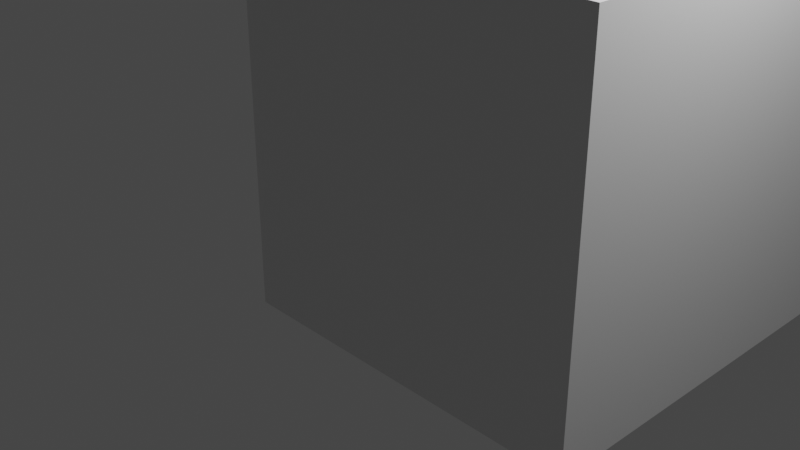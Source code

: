 # Source: gr_terKrebs.blend  (saved by Blender 2.91.10; exported with 4.5.12 LTS)
import bpy
from mathutils import Matrix  # noqa: F401  (used for matrix-valued properties, if any)

bpy.ops.wm.read_factory_settings(use_empty=True)
scene = bpy.context.scene
scene.name = 'Scene'

# ---- collections
col_collection = bpy.data.collections.new('Collection'); scene.collection.children.link(col_collection)

# ---- materials (node trees are filled in below, after node groups)
mat_material = bpy.data.materials.new('Material')
mat_material.alpha_threshold = 0.0
mat_material.use_transparent_shadow = False
mat_material.line_color = (0.0, 0.0, 0.0, 1.0)
mat_material_001 = bpy.data.materials.new('Material.001')
mat_material_001.alpha_threshold = 0.0
mat_material_001.use_transparent_shadow = False
mat_material_001.line_color = (0.0, 0.0, 0.0, 1.0)
mat_material_002 = bpy.data.materials.new('Material.002')
mat_material_002.alpha_threshold = 0.0
mat_material_002.use_transparent_shadow = False
mat_material_002.line_color = (0.0, 0.0, 0.0, 1.0)
mat_material_003 = bpy.data.materials.new('Material.003')
mat_material_003.alpha_threshold = 0.0
mat_material_003.use_transparent_shadow = False
mat_material_003.line_color = (0.0, 0.0, 0.0, 1.0)
mat_material_004 = bpy.data.materials.new('Material.004')
mat_material_004.alpha_threshold = 0.0
mat_material_004.use_transparent_shadow = False
mat_material_004.line_color = (0.0, 0.0, 0.0, 1.0)
mat_material_005 = bpy.data.materials.new('Material.005')
mat_material_005.alpha_threshold = 0.0
mat_material_005.use_transparent_shadow = False
mat_material_005.line_color = (0.0, 0.0, 0.0, 1.0)
mat_material_006 = bpy.data.materials.new('Material.006')
mat_material_006.alpha_threshold = 0.0
mat_material_006.use_transparent_shadow = False
mat_material_006.line_color = (0.0, 0.0, 0.0, 1.0)
mat_material_007 = bpy.data.materials.new('Material.007')
mat_material_007.alpha_threshold = 0.0
mat_material_007.use_transparent_shadow = False
mat_material_007.line_color = (0.0, 0.0, 0.0, 1.0)
mat_material_008 = bpy.data.materials.new('Material.008')
mat_material_008.alpha_threshold = 0.0
mat_material_008.use_transparent_shadow = False
mat_material_008.line_color = (0.0, 0.0, 0.0, 1.0)

# ---- material node trees
mat_material.use_nodes = True; mat_material.node_tree.nodes.clear()
_N = mat_material.node_tree.nodes; _L = mat_material.node_tree.links
n0 = _N.new('ShaderNodeOutputMaterial'); n0.name = 'Material Output'; n0.location = (300, 300)
n1 = _N.new('ShaderNodeBsdfPrincipled'); n1.name = 'Principled BSDF'; n1.location = (10, 300)
n1.distribution = 'GGX'
n1.subsurface_method = 'BURLEY'
n1.inputs[2].default_value = 0.4
n1.inputs[3].default_value = 1.45
n1.inputs[27].default_value = (0.0, 0.0, 0.0, 1.0)
n1.inputs[28].default_value = 1.0
_L.new(n1.outputs[0], n0.inputs[0])
n0.is_active_output = True
mat_material_001.use_nodes = True; mat_material_001.node_tree.nodes.clear()
_N = mat_material_001.node_tree.nodes; _L = mat_material_001.node_tree.links
n0 = _N.new('ShaderNodeOutputMaterial'); n0.name = 'Material Output'; n0.location = (300, 300)
n1 = _N.new('ShaderNodeBsdfPrincipled'); n1.name = 'Principled BSDF'; n1.location = (10, 300)
n1.distribution = 'GGX'
n1.subsurface_method = 'BURLEY'
n1.inputs[2].default_value = 0.4
n1.inputs[3].default_value = 1.45
n1.inputs[27].default_value = (0.0, 0.0, 0.0, 1.0)
n1.inputs[28].default_value = 1.0
_L.new(n1.outputs[0], n0.inputs[0])
n0.is_active_output = True
mat_material_002.use_nodes = True; mat_material_002.node_tree.nodes.clear()
_N = mat_material_002.node_tree.nodes; _L = mat_material_002.node_tree.links
n0 = _N.new('ShaderNodeOutputMaterial'); n0.name = 'Material Output'; n0.location = (300, 300)
n1 = _N.new('ShaderNodeBsdfPrincipled'); n1.name = 'Principled BSDF'; n1.location = (10, 300)
n1.distribution = 'GGX'
n1.subsurface_method = 'BURLEY'
n1.inputs[2].default_value = 0.4
n1.inputs[3].default_value = 1.45
n1.inputs[27].default_value = (0.0, 0.0, 0.0, 1.0)
n1.inputs[28].default_value = 1.0
_L.new(n1.outputs[0], n0.inputs[0])
n0.is_active_output = True
mat_material_003.use_nodes = True; mat_material_003.node_tree.nodes.clear()
_N = mat_material_003.node_tree.nodes; _L = mat_material_003.node_tree.links
n0 = _N.new('ShaderNodeOutputMaterial'); n0.name = 'Material Output'; n0.location = (300, 300)
n1 = _N.new('ShaderNodeBsdfPrincipled'); n1.name = 'Principled BSDF'; n1.location = (10, 300)
n1.distribution = 'GGX'
n1.subsurface_method = 'BURLEY'
n1.inputs[2].default_value = 0.4
n1.inputs[3].default_value = 1.45
n1.inputs[27].default_value = (0.0, 0.0, 0.0, 1.0)
n1.inputs[28].default_value = 1.0
_L.new(n1.outputs[0], n0.inputs[0])
n0.is_active_output = True
mat_material_004.use_nodes = True; mat_material_004.node_tree.nodes.clear()
_N = mat_material_004.node_tree.nodes; _L = mat_material_004.node_tree.links
n0 = _N.new('ShaderNodeOutputMaterial'); n0.name = 'Material Output'; n0.location = (300, 300)
n1 = _N.new('ShaderNodeBsdfPrincipled'); n1.name = 'Principled BSDF'; n1.location = (10, 300)
n1.distribution = 'GGX'
n1.subsurface_method = 'BURLEY'
n1.inputs[2].default_value = 0.4
n1.inputs[3].default_value = 1.45
n1.inputs[27].default_value = (0.0, 0.0, 0.0, 1.0)
n1.inputs[28].default_value = 1.0
_L.new(n1.outputs[0], n0.inputs[0])
n0.is_active_output = True
mat_material_005.use_nodes = True; mat_material_005.node_tree.nodes.clear()
_N = mat_material_005.node_tree.nodes; _L = mat_material_005.node_tree.links
n0 = _N.new('ShaderNodeOutputMaterial'); n0.name = 'Material Output'; n0.location = (300, 300)
n1 = _N.new('ShaderNodeBsdfPrincipled'); n1.name = 'Principled BSDF'; n1.location = (10, 300)
n1.distribution = 'GGX'
n1.subsurface_method = 'BURLEY'
n1.inputs[2].default_value = 0.4
n1.inputs[3].default_value = 1.45
n1.inputs[27].default_value = (0.0, 0.0, 0.0, 1.0)
n1.inputs[28].default_value = 1.0
_L.new(n1.outputs[0], n0.inputs[0])
n0.is_active_output = True
mat_material_006.use_nodes = True; mat_material_006.node_tree.nodes.clear()
_N = mat_material_006.node_tree.nodes; _L = mat_material_006.node_tree.links
n0 = _N.new('ShaderNodeOutputMaterial'); n0.name = 'Material Output'; n0.location = (300, 300)
n1 = _N.new('ShaderNodeBsdfPrincipled'); n1.name = 'Principled BSDF'; n1.location = (10, 300)
n1.distribution = 'GGX'
n1.subsurface_method = 'BURLEY'
n1.inputs[2].default_value = 0.4
n1.inputs[3].default_value = 1.45
n1.inputs[27].default_value = (0.0, 0.0, 0.0, 1.0)
n1.inputs[28].default_value = 1.0
_L.new(n1.outputs[0], n0.inputs[0])
n0.is_active_output = True
mat_material_007.use_nodes = True; mat_material_007.node_tree.nodes.clear()
_N = mat_material_007.node_tree.nodes; _L = mat_material_007.node_tree.links
n0 = _N.new('ShaderNodeOutputMaterial'); n0.name = 'Material Output'; n0.location = (300, 300)
n1 = _N.new('ShaderNodeBsdfPrincipled'); n1.name = 'Principled BSDF'; n1.location = (10, 300)
n1.distribution = 'GGX'
n1.subsurface_method = 'BURLEY'
n1.inputs[2].default_value = 0.4
n1.inputs[3].default_value = 1.45
n1.inputs[27].default_value = (0.0, 0.0, 0.0, 1.0)
n1.inputs[28].default_value = 1.0
_L.new(n1.outputs[0], n0.inputs[0])
n0.is_active_output = True
mat_material_008.use_nodes = True; mat_material_008.node_tree.nodes.clear()
_N = mat_material_008.node_tree.nodes; _L = mat_material_008.node_tree.links
n0 = _N.new('ShaderNodeOutputMaterial'); n0.name = 'Material Output'; n0.location = (300, 300)
n1 = _N.new('ShaderNodeBsdfPrincipled'); n1.name = 'Principled BSDF'; n1.location = (10, 300)
n1.distribution = 'GGX'
n1.subsurface_method = 'BURLEY'
n1.inputs[2].default_value = 0.4
n1.inputs[3].default_value = 1.45
n1.inputs[27].default_value = (0.0, 0.0, 0.0, 1.0)
n1.inputs[28].default_value = 1.0
_L.new(n1.outputs[0], n0.inputs[0])
n0.is_active_output = True

# ---- world
world_world = bpy.data.worlds.new('World'); scene.world = world_world
world_world.use_nodes = True; world_world.node_tree.nodes.clear()
_N = world_world.node_tree.nodes; _L = world_world.node_tree.links
n0 = _N.new('ShaderNodeOutputWorld'); n0.name = 'World Output'; n0.location = (300, 300)
n1 = _N.new('ShaderNodeBackground'); n1.name = 'Background'; n1.location = (10, 300)
n1.inputs[0].default_value = (0.05088, 0.05088, 0.05088, 1.0)
_L.new(n1.outputs[0], n0.inputs[0])
n0.is_active_output = True
world_world.color = (0.05088, 0.05088, 0.05088)
world_world.use_sun_shadow = False
world_world.sun_shadow_jitter_overblur = 0.0

# ---- cameras
cam_camera = bpy.data.cameras.new('Camera')
cam_camera.clip_end = 100.0
cam_camera.ortho_scale = 7.314

# ---- lights
light_light = bpy.data.lights.new('Light', 'POINT')
light_light.transmission_factor = 0.0
light_light.energy = 1000.0
light_light.shadow_soft_size = 0.1
light_light.shadow_maximum_resolution = 0.006
light_light.use_absolute_resolution = True

# ---- meshes
me_cube = bpy.data.meshes.new('Cube')
me_cube.from_pydata([(1.0, 1.0, 1.0), (1.0, 1.0, -1.0), (1.0, -1.0, 1.0), (1.0, -1.0, -1.0), (-1.0, 1.0, 1.0), (-1.0, 1.0, -1.0), (-1.0, -1.0, 1.0), (-1.0, -1.0, -1.0)], [], [(0, 4, 6, 2), (3, 2, 6, 7), (7, 6, 4, 5), (5, 1, 3, 7), (1, 0, 2, 3), (5, 4, 0, 1)])
_uv = me_cube.uv_layers.new(name='UVMap')
_uv.uv.foreach_set('vector', [0.625, 0.5, 0.875, 0.5, 0.875, 0.75, 0.625, 0.75, 0.375, 0.75, 0.625, 0.75, 0.625, 1.0, 0.375, 1.0, 0.375, 0.0, 0.625, 0.0, 0.625, 0.25, 0.375, 0.25, 0.125, 0.5, 0.375, 0.5, 0.375, 0.75, 0.125, 0.75, 0.375, 0.5, 0.625, 0.5, 0.625, 0.75, 0.375, 0.75, 0.375, 0.25, 0.625, 0.25, 0.625, 0.5, 0.375, 0.5])
me_cube.materials.append(mat_material)
me_cube.use_remesh_preserve_volume = False
me_cube.use_remesh_preserve_attributes = False
me_cube.use_mirror_vertex_groups = False
me_cube.update()
me_cube_001 = bpy.data.meshes.new('Cube.001')
me_cube_001.from_pydata([(1.0, 1.0, 1.0), (1.0, 1.0, -1.0), (1.0, -1.0, 1.0), (1.0, -1.0, -1.0), (-1.0, 1.0, 1.0), (-1.0, 1.0, -1.0), (-1.0, -1.0, 1.0), (-1.0, -1.0, -1.0)], [], [(0, 4, 6, 2), (3, 2, 6, 7), (7, 6, 4, 5), (5, 1, 3, 7), (1, 0, 2, 3), (5, 4, 0, 1)])
_uv = me_cube_001.uv_layers.new(name='UVMap')
_uv.uv.foreach_set('vector', [0.625, 0.5, 0.875, 0.5, 0.875, 0.75, 0.625, 0.75, 0.375, 0.75, 0.625, 0.75, 0.625, 1.0, 0.375, 1.0, 0.375, 0.0, 0.625, 0.0, 0.625, 0.25, 0.375, 0.25, 0.125, 0.5, 0.375, 0.5, 0.375, 0.75, 0.125, 0.75, 0.375, 0.5, 0.625, 0.5, 0.625, 0.75, 0.375, 0.75, 0.375, 0.25, 0.625, 0.25, 0.625, 0.5, 0.375, 0.5])
me_cube_001.materials.append(mat_material_001)
me_cube_001.use_remesh_preserve_volume = False
me_cube_001.use_remesh_preserve_attributes = False
me_cube_001.use_mirror_vertex_groups = False
me_cube_001.update()
me_cube_002 = bpy.data.meshes.new('Cube.002')
me_cube_002.from_pydata([(1.0, 1.0, 1.0), (1.0, 1.0, -1.0), (1.0, -1.0, 1.0), (1.0, -1.0, -1.0), (-1.0, 1.0, 1.0), (-1.0, 1.0, -1.0), (-1.0, -1.0, 1.0), (-1.0, -1.0, -1.0)], [], [(0, 4, 6, 2), (3, 2, 6, 7), (7, 6, 4, 5), (5, 1, 3, 7), (1, 0, 2, 3), (5, 4, 0, 1)])
_uv = me_cube_002.uv_layers.new(name='UVMap')
_uv.uv.foreach_set('vector', [0.625, 0.5, 0.875, 0.5, 0.875, 0.75, 0.625, 0.75, 0.375, 0.75, 0.625, 0.75, 0.625, 1.0, 0.375, 1.0, 0.375, 0.0, 0.625, 0.0, 0.625, 0.25, 0.375, 0.25, 0.125, 0.5, 0.375, 0.5, 0.375, 0.75, 0.125, 0.75, 0.375, 0.5, 0.625, 0.5, 0.625, 0.75, 0.375, 0.75, 0.375, 0.25, 0.625, 0.25, 0.625, 0.5, 0.375, 0.5])
me_cube_002.materials.append(mat_material_002)
me_cube_002.use_remesh_preserve_volume = False
me_cube_002.use_remesh_preserve_attributes = False
me_cube_002.use_mirror_vertex_groups = False
me_cube_002.update()
me_cube_003 = bpy.data.meshes.new('Cube.003')
me_cube_003.from_pydata([(1.0, 1.0, 1.0), (1.0, 1.0, -1.0), (1.0, -1.0, 1.0), (1.0, -1.0, -1.0), (-1.0, 1.0, 1.0), (-1.0, 1.0, -1.0), (-1.0, -1.0, 1.0), (-1.0, -1.0, -1.0)], [], [(0, 4, 6, 2), (3, 2, 6, 7), (7, 6, 4, 5), (5, 1, 3, 7), (1, 0, 2, 3), (5, 4, 0, 1)])
_uv = me_cube_003.uv_layers.new(name='UVMap')
_uv.uv.foreach_set('vector', [0.625, 0.5, 0.875, 0.5, 0.875, 0.75, 0.625, 0.75, 0.375, 0.75, 0.625, 0.75, 0.625, 1.0, 0.375, 1.0, 0.375, 0.0, 0.625, 0.0, 0.625, 0.25, 0.375, 0.25, 0.125, 0.5, 0.375, 0.5, 0.375, 0.75, 0.125, 0.75, 0.375, 0.5, 0.625, 0.5, 0.625, 0.75, 0.375, 0.75, 0.375, 0.25, 0.625, 0.25, 0.625, 0.5, 0.375, 0.5])
me_cube_003.materials.append(mat_material_003)
me_cube_003.use_remesh_preserve_volume = False
me_cube_003.use_remesh_preserve_attributes = False
me_cube_003.use_mirror_vertex_groups = False
me_cube_003.update()
me_cube_004 = bpy.data.meshes.new('Cube.004')
me_cube_004.from_pydata([(1.0, 1.0, 1.0), (1.0, 1.0, -1.0), (1.0, -1.0, 1.0), (1.0, -1.0, -1.0), (-1.0, 1.0, 1.0), (-1.0, 1.0, -1.0), (-1.0, -1.0, 1.0), (-1.0, -1.0, -1.0)], [], [(0, 4, 6, 2), (3, 2, 6, 7), (7, 6, 4, 5), (5, 1, 3, 7), (1, 0, 2, 3), (5, 4, 0, 1)])
_uv = me_cube_004.uv_layers.new(name='UVMap')
_uv.uv.foreach_set('vector', [0.625, 0.5, 0.875, 0.5, 0.875, 0.75, 0.625, 0.75, 0.375, 0.75, 0.625, 0.75, 0.625, 1.0, 0.375, 1.0, 0.375, 0.0, 0.625, 0.0, 0.625, 0.25, 0.375, 0.25, 0.125, 0.5, 0.375, 0.5, 0.375, 0.75, 0.125, 0.75, 0.375, 0.5, 0.625, 0.5, 0.625, 0.75, 0.375, 0.75, 0.375, 0.25, 0.625, 0.25, 0.625, 0.5, 0.375, 0.5])
me_cube_004.materials.append(mat_material_004)
me_cube_004.use_remesh_preserve_volume = False
me_cube_004.use_remesh_preserve_attributes = False
me_cube_004.use_mirror_vertex_groups = False
me_cube_004.update()
me_cube_005 = bpy.data.meshes.new('Cube.005')
me_cube_005.from_pydata([(1.0, 1.0, 1.0), (1.0, 1.0, -1.0), (1.0, -1.0, 1.0), (1.0, -1.0, -1.0), (-1.0, 1.0, 1.0), (-1.0, 1.0, -1.0), (-1.0, -1.0, 1.0), (-1.0, -1.0, -1.0)], [], [(0, 4, 6, 2), (3, 2, 6, 7), (7, 6, 4, 5), (5, 1, 3, 7), (1, 0, 2, 3), (5, 4, 0, 1)])
_uv = me_cube_005.uv_layers.new(name='UVMap')
_uv.uv.foreach_set('vector', [0.625, 0.5, 0.875, 0.5, 0.875, 0.75, 0.625, 0.75, 0.375, 0.75, 0.625, 0.75, 0.625, 1.0, 0.375, 1.0, 0.375, 0.0, 0.625, 0.0, 0.625, 0.25, 0.375, 0.25, 0.125, 0.5, 0.375, 0.5, 0.375, 0.75, 0.125, 0.75, 0.375, 0.5, 0.625, 0.5, 0.625, 0.75, 0.375, 0.75, 0.375, 0.25, 0.625, 0.25, 0.625, 0.5, 0.375, 0.5])
me_cube_005.materials.append(mat_material_005)
me_cube_005.use_remesh_preserve_volume = False
me_cube_005.use_remesh_preserve_attributes = False
me_cube_005.use_mirror_vertex_groups = False
me_cube_005.update()
me_cube_006 = bpy.data.meshes.new('Cube.006')
me_cube_006.from_pydata([(1.0, 1.0, 1.0), (1.0, 1.0, -1.0), (1.0, -1.0, 1.0), (1.0, -1.0, -1.0), (-1.0, 1.0, 1.0), (-1.0, 1.0, -1.0), (-1.0, -1.0, 1.0), (-1.0, -1.0, -1.0)], [], [(0, 4, 6, 2), (3, 2, 6, 7), (7, 6, 4, 5), (5, 1, 3, 7), (1, 0, 2, 3), (5, 4, 0, 1)])
_uv = me_cube_006.uv_layers.new(name='UVMap')
_uv.uv.foreach_set('vector', [0.625, 0.5, 0.875, 0.5, 0.875, 0.75, 0.625, 0.75, 0.375, 0.75, 0.625, 0.75, 0.625, 1.0, 0.375, 1.0, 0.375, 0.0, 0.625, 0.0, 0.625, 0.25, 0.375, 0.25, 0.125, 0.5, 0.375, 0.5, 0.375, 0.75, 0.125, 0.75, 0.375, 0.5, 0.625, 0.5, 0.625, 0.75, 0.375, 0.75, 0.375, 0.25, 0.625, 0.25, 0.625, 0.5, 0.375, 0.5])
me_cube_006.materials.append(mat_material_006)
me_cube_006.use_remesh_preserve_volume = False
me_cube_006.use_remesh_preserve_attributes = False
me_cube_006.use_mirror_vertex_groups = False
me_cube_006.update()
me_cube_007 = bpy.data.meshes.new('Cube.007')
me_cube_007.from_pydata([(1.0, 1.0, 1.0), (1.0, 1.0, -1.0), (1.0, -1.0, 1.0), (1.0, -1.0, -1.0), (-1.0, 1.0, 1.0), (-1.0, 1.0, -1.0), (-1.0, -1.0, 1.0), (-1.0, -1.0, -1.0)], [], [(0, 4, 6, 2), (3, 2, 6, 7), (7, 6, 4, 5), (5, 1, 3, 7), (1, 0, 2, 3), (5, 4, 0, 1)])
_uv = me_cube_007.uv_layers.new(name='UVMap')
_uv.uv.foreach_set('vector', [0.625, 0.5, 0.875, 0.5, 0.875, 0.75, 0.625, 0.75, 0.375, 0.75, 0.625, 0.75, 0.625, 1.0, 0.375, 1.0, 0.375, 0.0, 0.625, 0.0, 0.625, 0.25, 0.375, 0.25, 0.125, 0.5, 0.375, 0.5, 0.375, 0.75, 0.125, 0.75, 0.375, 0.5, 0.625, 0.5, 0.625, 0.75, 0.375, 0.75, 0.375, 0.25, 0.625, 0.25, 0.625, 0.5, 0.375, 0.5])
me_cube_007.materials.append(mat_material_007)
me_cube_007.use_remesh_preserve_volume = False
me_cube_007.use_remesh_preserve_attributes = False
me_cube_007.use_mirror_vertex_groups = False
me_cube_007.update()
me_cube_008 = bpy.data.meshes.new('Cube.008')
me_cube_008.from_pydata([(1.0, 1.0, 1.0), (1.0, 1.0, -1.0), (1.0, -1.0, 1.0), (1.0, -1.0, -1.0), (-1.0, 1.0, 1.0), (-1.0, 1.0, -1.0), (-1.0, -1.0, 1.0), (-1.0, -1.0, -1.0)], [], [(0, 4, 6, 2), (3, 2, 6, 7), (7, 6, 4, 5), (5, 1, 3, 7), (1, 0, 2, 3), (5, 4, 0, 1)])
_uv = me_cube_008.uv_layers.new(name='UVMap')
_uv.uv.foreach_set('vector', [0.625, 0.5, 0.875, 0.5, 0.875, 0.75, 0.625, 0.75, 0.375, 0.75, 0.625, 0.75, 0.625, 1.0, 0.375, 1.0, 0.375, 0.0, 0.625, 0.0, 0.625, 0.25, 0.375, 0.25, 0.125, 0.5, 0.375, 0.5, 0.375, 0.75, 0.125, 0.75, 0.375, 0.5, 0.625, 0.5, 0.625, 0.75, 0.375, 0.75, 0.375, 0.25, 0.625, 0.25, 0.625, 0.5, 0.375, 0.5])
me_cube_008.materials.append(mat_material_008)
me_cube_008.use_remesh_preserve_volume = False
me_cube_008.use_remesh_preserve_attributes = False
me_cube_008.use_mirror_vertex_groups = False
me_cube_008.update()

# ---- objects
ob_cube4 = bpy.data.objects.new('Cube4', me_cube)
ob_light = bpy.data.objects.new('Light', light_light)
ob_camera = bpy.data.objects.new('Camera', cam_camera)
ob_cube5 = bpy.data.objects.new('Cube5', me_cube_001)
ob_cube7 = bpy.data.objects.new('Cube7', me_cube_002)
ob_cube6 = bpy.data.objects.new('Cube6', me_cube_003)
ob_cube8 = bpy.data.objects.new('Cube8', me_cube_004)
ob_cube1 = bpy.data.objects.new('Cube1', me_cube_005)
ob_cube3 = bpy.data.objects.new('Cube3', me_cube_006)
ob_cube2 = bpy.data.objects.new('Cube2', me_cube_007)
ob_dual1 = bpy.data.objects.new('Dual1', me_cube_008)

# ---- transforms, parenting, visibility, modifiers, constraints
ob_cube4.location = (0.0, 0.0, 0.0)
ob_cube4.lock_rotations_4d = False
ob_cube4.empty_display_type = 'ARROWS'
ob_cube4.display_type = 'WIRE'
ob_cube4.show_name = True
ob_cube4.lineart.crease_threshold = 0.0
ob_light.location = (4.076, 1.005, 5.904)
ob_light.rotation_euler = (0.6503, 0.05522, 1.866)
ob_light.lock_rotations_4d = False
ob_light.empty_display_type = 'ARROWS'
ob_light.color = (0.0, 0.0, 0.0, 0.0)
ob_light.lineart.crease_threshold = 0.0
ob_camera.location = (7.359, -6.926, 4.958)
ob_camera.rotation_euler = (1.109, 0.0, 0.8149)
ob_camera.lock_rotations_4d = False
ob_camera.empty_display_type = 'ARROWS'
ob_camera.color = (0.0, 0.0, 0.0, 0.0)
ob_camera.display_type = 'WIRE'
ob_camera.lineart.crease_threshold = 0.0
ob_cube5.location = (2.0, 2.0, 2.0)
ob_cube5.lock_rotations_4d = False
ob_cube5.empty_display_type = 'ARROWS'
ob_cube5.display_type = 'WIRE'
ob_cube5.show_name = True
ob_cube5.lineart.crease_threshold = 0.0
ob_cube7.location = (2.0, 0.0, 2.0)
ob_cube7.lock_rotations_4d = False
ob_cube7.empty_display_type = 'ARROWS'
ob_cube7.display_type = 'WIRE'
ob_cube7.show_name = True
ob_cube7.lineart.crease_threshold = 0.0
ob_cube6.location = (0.0, 2.0, 2.0)
ob_cube6.lock_rotations_4d = False
ob_cube6.empty_display_type = 'ARROWS'
ob_cube6.display_type = 'WIRE'
ob_cube6.show_name = True
ob_cube6.lineart.crease_threshold = 0.0
ob_cube8.location = (0.0, 0.0, 2.0)
ob_cube8.lock_rotations_4d = False
ob_cube8.empty_display_type = 'ARROWS'
ob_cube8.display_type = 'WIRE'
ob_cube8.show_name = True
ob_cube8.lineart.crease_threshold = 0.0
ob_cube1.location = (2.0, 2.0, 0.0)
ob_cube1.lock_rotations_4d = False
ob_cube1.empty_display_type = 'ARROWS'
ob_cube1.display_type = 'WIRE'
ob_cube1.show_name = True
ob_cube1.lineart.crease_threshold = 0.0
ob_cube3.location = (2.0, 0.0, 0.0)
ob_cube3.lock_rotations_4d = False
ob_cube3.empty_display_type = 'ARROWS'
ob_cube3.display_type = 'WIRE'
ob_cube3.show_name = True
ob_cube3.lineart.crease_threshold = 0.0
ob_cube2.location = (0.0, 2.0, 0.0)
ob_cube2.lock_rotations_4d = False
ob_cube2.empty_display_type = 'ARROWS'
ob_cube2.display_type = 'WIRE'
ob_cube2.show_name = True
ob_cube2.lineart.crease_threshold = 0.0
ob_dual1.location = (1.0, 1.0, 1.0)
ob_dual1.lock_rotations_4d = False
ob_dual1.empty_display_type = 'ARROWS'
ob_dual1.color = (0.9849, 0.9699, 1.0, 1.0)
ob_dual1.display_type = 'WIRE'
ob_dual1.show_name = True
ob_dual1.show_wire = True
ob_dual1.lineart.crease_threshold = 0.0

# ---- collection membership
col_collection.objects.link(ob_cube4)
col_collection.objects.link(ob_light)
col_collection.objects.link(ob_camera)
col_collection.objects.link(ob_cube5)
col_collection.objects.link(ob_cube7)
col_collection.objects.link(ob_cube6)
col_collection.objects.link(ob_cube8)
col_collection.objects.link(ob_cube1)
col_collection.objects.link(ob_cube3)
col_collection.objects.link(ob_cube2)
col_collection.objects.link(ob_dual1)

# ---- scene / render settings (as saved in the file)
scene.camera = ob_camera
scene.frame_start = 1; scene.frame_end = 250; scene.frame_set(1)
scene.render.engine = 'BLENDER_EEVEE_NEXT'
scene.cycles.use_denoising = False
scene.cycles.samples = 128
scene.cycles.sampling_pattern = 'TABULATED_SOBOL'
scene.cycles.use_adaptive_sampling = False
scene.cycles.use_light_tree = False
scene.view_settings.view_transform = 'Filmic'
bpy.context.view_layer.update()
